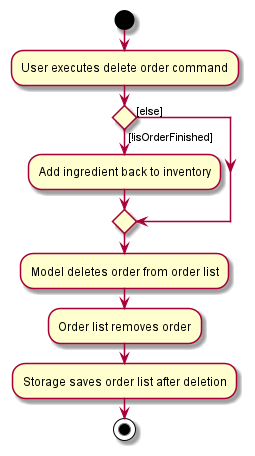

The diagram above was rendered by PlantUML. Its source (embedded in the PNG):
@startuml
start
:User executes delete order command;

if () then ([!isOrderFinished])
    :Add ingredient back to inventory;
else ([else])
endif

:Model deletes order from order list;

:Order list removes order;

:Storage saves order list after deletion;
stop
@enduml